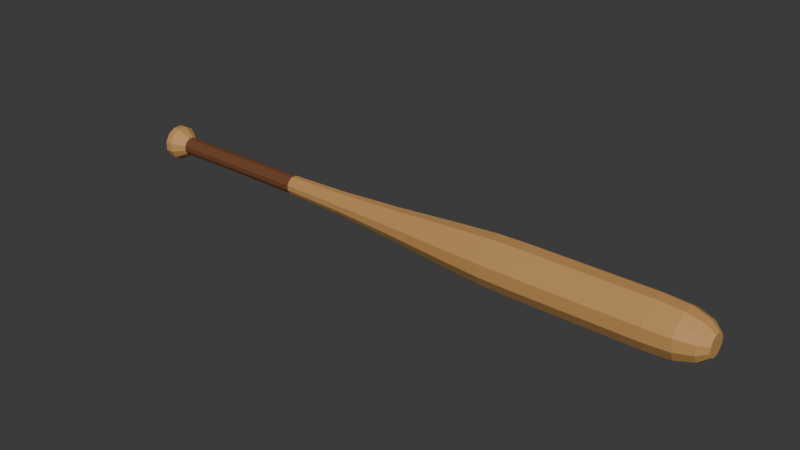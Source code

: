 # Source: source.blend  (saved by Blender 4.3.34; exported with 4.5.12 LTS)
import bpy
from mathutils import Matrix  # noqa: F401  (used for matrix-valued properties, if any)

bpy.ops.wm.read_factory_settings(use_empty=True)
scene = bpy.context.scene
scene.name = 'Scene'

# ---- collections
col_collection = bpy.data.collections.new('Collection'); scene.collection.children.link(col_collection)

# ---- materials (node trees are filled in below, after node groups)
mat_body_honeytimber = bpy.data.materials.new('Body_HoneyTimber')
mat_body_honeytimber.diffuse_color = (0.55, 0.29, 0.095, 1.0)
mat_handle_darkwalnut = bpy.data.materials.new('Handle_DarkWalnut')
mat_handle_darkwalnut.diffuse_color = (0.16, 0.055, 0.018, 1.0)

# ---- material node trees
mat_body_honeytimber.use_nodes = True; mat_body_honeytimber.node_tree.nodes.clear()
_N = mat_body_honeytimber.node_tree.nodes; _L = mat_body_honeytimber.node_tree.links
n0 = _N.new('ShaderNodeBsdfPrincipled'); n0.name = 'Principled BSDF'; n0.location = (10, 300)
n0.inputs[0].default_value = (0.55, 0.29, 0.095, 1.0)
n0.inputs[2].default_value = 0.66
n1 = _N.new('ShaderNodeOutputMaterial'); n1.name = 'Material Output'; n1.location = (300, 300)
_L.new(n0.outputs[0], n1.inputs[0])
n1.is_active_output = True
mat_handle_darkwalnut.use_nodes = True; mat_handle_darkwalnut.node_tree.nodes.clear()
_N = mat_handle_darkwalnut.node_tree.nodes; _L = mat_handle_darkwalnut.node_tree.links
n0 = _N.new('ShaderNodeBsdfPrincipled'); n0.name = 'Principled BSDF'; n0.location = (10, 300)
n0.inputs[0].default_value = (0.16, 0.055, 0.018, 1.0)
n0.inputs[2].default_value = 0.73
n1 = _N.new('ShaderNodeOutputMaterial'); n1.name = 'Material Output'; n1.location = (300, 300)
_L.new(n0.outputs[0], n1.inputs[0])
n1.is_active_output = True

# ---- world
world_world = bpy.data.worlds.new('World'); scene.world = world_world
world_world.use_nodes = True; world_world.node_tree.nodes.clear()
_N = world_world.node_tree.nodes; _L = world_world.node_tree.links
n0 = _N.new('ShaderNodeOutputWorld'); n0.name = 'World Output'; n0.location = (300, 300)
n1 = _N.new('ShaderNodeBackground'); n1.name = 'Background'; n1.location = (10, 300)
n1.inputs[0].default_value = (0.05088, 0.05088, 0.05088, 1.0)
_L.new(n1.outputs[0], n0.inputs[0])
n0.is_active_output = True
world_world.color = (0.05088, 0.05088, 0.05088)
world_world.sun_shadow_jitter_overblur = 0.0

# ---- meshes
me_continuousknobhandletaperandbarrel = bpy.data.meshes.new('ContinuousKnobHandleTaperAndBarrel')
me_continuousknobhandletaperandbarrel.from_pydata([(-0.425, 0.01932, 0.03802), (-0.425, 0.01414, 0.04698), (-0.421, 0.01697, 0.04981), (-0.421, 0.02318, 0.03905), (-0.425, 0.005176, 0.05216), (-0.421, 0.006212, 0.05602), (-0.425, -0.005176, 0.05216), (-0.421, -0.006212, 0.05602), (-0.425, -0.01414, 0.04698), (-0.421, -0.01697, 0.04981), (-0.425, -0.01932, 0.03802), (-0.421, -0.02318, 0.03905), (-0.425, -0.01932, 0.02767), (-0.421, -0.02318, 0.02663), (-0.425, -0.01414, 0.0187), (-0.421, -0.01697, 0.01587), (-0.425, -0.005176, 0.01352), (-0.421, -0.006212, 0.009659), (-0.425, 0.005176, 0.01352), (-0.421, 0.006212, 0.009659), (-0.425, 0.01414, 0.0187), (-0.421, 0.01697, 0.01587), (-0.425, 0.01932, 0.02767), (-0.421, 0.02318, 0.02663), (-0.411, 0.01697, 0.04981), (-0.411, 0.02318, 0.03905), (-0.411, 0.006212, 0.05602), (-0.411, -0.006212, 0.05602), (-0.411, -0.01697, 0.04981), (-0.411, -0.02318, 0.03905), (-0.411, -0.02318, 0.02663), (-0.411, -0.01697, 0.01587), (-0.411, -0.006212, 0.009659), (-0.411, 0.006212, 0.009659), (-0.411, 0.01697, 0.01587), (-0.411, 0.02318, 0.02663), (-0.401, 0.01273, 0.04557), (-0.401, 0.01739, 0.0375), (-0.401, 0.004659, 0.05023), (-0.401, -0.004659, 0.05023), (-0.401, -0.01273, 0.04557), (-0.401, -0.01739, 0.0375), (-0.401, -0.01739, 0.02818), (-0.401, -0.01273, 0.02011), (-0.401, -0.004659, 0.01545), (-0.401, 0.004659, 0.01545), (-0.401, 0.01273, 0.02011), (-0.401, 0.01739, 0.02818), (-0.393, 0.009051, 0.04189), (-0.393, 0.01236, 0.03615), (-0.393, 0.003313, 0.04521), (-0.393, -0.003313, 0.04521), (-0.393, -0.009051, 0.04189), (-0.393, -0.01236, 0.03615), (-0.393, -0.01236, 0.02953), (-0.393, -0.009051, 0.02379), (-0.393, -0.003313, 0.02048), (-0.393, 0.003313, 0.02048), (-0.393, 0.009051, 0.02379), (-0.393, 0.01236, 0.02953), (-0.315, 0.008839, 0.04168), (-0.315, 0.01207, 0.03608), (-0.315, 0.003235, 0.04492), (-0.315, -0.003235, 0.04492), (-0.315, -0.008839, 0.04168), (-0.315, -0.01207, 0.03608), (-0.315, -0.01207, 0.02961), (-0.315, -0.008839, 0.024), (-0.315, -0.003235, 0.02077), (-0.315, 0.003235, 0.02077), (-0.315, 0.008839, 0.024), (-0.315, 0.01207, 0.02961), (-0.185, 0.009192, 0.04203), (-0.185, 0.01256, 0.03621), (-0.185, 0.003365, 0.0454), (-0.185, -0.003365, 0.0454), (-0.185, -0.009192, 0.04203), (-0.185, -0.01256, 0.03621), (-0.185, -0.01256, 0.02948), (-0.185, -0.009192, 0.02365), (-0.185, -0.003365, 0.02028), (-0.185, 0.003365, 0.02028), (-0.185, 0.009192, 0.02365), (-0.185, 0.01256, 0.02948), (-0.1, 0.01096, 0.0438), (-0.1, 0.01497, 0.03685), (-0.1, 0.004012, 0.04781), (-0.1, -0.004012, 0.04781), (-0.1, -0.01096, 0.0438), (-0.1, -0.01497, 0.03685), (-0.1, -0.01497, 0.02883), (-0.1, -0.01096, 0.02188), (-0.1, -0.004012, 0.01787), (-0.1, 0.004012, 0.01787), (-0.1, 0.01096, 0.02188), (-0.1, 0.01497, 0.02883), (-0.005, 0.0152, 0.04804), (-0.005, 0.02077, 0.03841), (-0.005, 0.005565, 0.05361), (-0.005, -0.005565, 0.05361), (-0.005, -0.0152, 0.04804), (-0.005, -0.02077, 0.03841), (-0.005, -0.02077, 0.02728), (-0.005, -0.0152, 0.01764), (-0.005, -0.005565, 0.01207), (-0.005, 0.005565, 0.01207), (-0.005, 0.0152, 0.01764), (-0.005, 0.02077, 0.02728), (0.085, 0.02051, 0.05335), (0.085, 0.02801, 0.04035), (0.085, 0.007506, 0.06085), (0.085, -0.007506, 0.06085), (0.085, -0.02051, 0.05335), (0.085, -0.02801, 0.04035), (0.085, -0.02801, 0.02534), (0.085, -0.02051, 0.01234), (0.085, -0.007506, 0.00483), (0.085, 0.007506, 0.00483), (0.085, 0.02051, 0.01234), (0.085, 0.02801, 0.02534), (0.14, 0.02333, 0.05618), (0.14, 0.03188, 0.04138), (0.14, 0.008541, 0.06472), (0.14, -0.008541, 0.06472), (0.14, -0.02333, 0.05618), (0.14, -0.03188, 0.04138), (0.14, -0.03188, 0.0243), (0.14, -0.02333, 0.009507), (0.14, -0.008541, 0.0009659), (0.14, 0.008541, 0.0009659), (0.14, 0.02333, 0.009507), (0.14, 0.03188, 0.0243), (0.185, 0.02404, 0.05688), (0.185, 0.03284, 0.04164), (0.185, 0.0088, 0.06568), (0.185, -0.0088, 0.06568), (0.185, -0.02404, 0.05688), (0.185, -0.03284, 0.04164), (0.185, -0.03284, 0.02404), (0.185, -0.02404, 0.0088), (0.185, -0.0088, 0.0), (0.185, 0.0088, 0.0), (0.185, 0.02404, 0.0088), (0.185, 0.03284, 0.02404), (0.355, 0.02404, 0.05688), (0.355, 0.03284, 0.04164), (0.355, 0.0088, 0.06568), (0.355, -0.0088, 0.06568), (0.355, -0.02404, 0.05688), (0.355, -0.03284, 0.04164), (0.355, -0.03284, 0.02404), (0.355, -0.02404, 0.0088), (0.355, -0.0088, 0.0), (0.355, 0.0088, 0.0), (0.355, 0.02404, 0.0088), (0.355, 0.03284, 0.02404), (0.39, 0.02263, 0.05547), (0.39, 0.03091, 0.04112), (0.39, 0.008282, 0.06375), (0.39, -0.008282, 0.06375), (0.39, -0.02263, 0.05547), (0.39, -0.03091, 0.04112), (0.39, -0.03091, 0.02456), (0.39, -0.02263, 0.01021), (0.39, -0.008282, 0.001932), (0.39, 0.008282, 0.001932), (0.39, 0.02263, 0.01021), (0.39, 0.03091, 0.02456), (0.413, 0.01768, 0.05052), (0.413, 0.02415, 0.03931), (0.413, 0.00647, 0.05699), (0.413, -0.00647, 0.05699), (0.413, -0.01768, 0.05052), (0.413, -0.02415, 0.03931), (0.413, -0.02415, 0.02637), (0.413, -0.01768, 0.01516), (0.413, -0.00647, 0.008693), (0.413, 0.00647, 0.008693), (0.413, 0.01768, 0.01516), (0.413, 0.02415, 0.02637), (0.425, 0.01061, 0.04345), (0.425, 0.01449, 0.03672), (0.425, 0.003882, 0.04733), (0.425, -0.003882, 0.04733), (0.425, -0.01061, 0.04345), (0.425, -0.01449, 0.03672), (0.425, -0.01449, 0.02896), (0.425, -0.01061, 0.02223), (0.425, -0.003882, 0.01835), (0.425, 0.003882, 0.01835), (0.425, 0.01061, 0.02223), (0.425, 0.01449, 0.02896), (-0.425, 0.0, 0.03284), (0.425, 0.0, 0.03284)], [], [(0, 1, 2), (0, 2, 3), (1, 4, 5), (1, 5, 2), (4, 6, 7), (4, 7, 5), (6, 8, 9), (6, 9, 7), (8, 10, 11), (8, 11, 9), (10, 12, 13), (10, 13, 11), (12, 14, 15), (12, 15, 13), (14, 16, 17), (14, 17, 15), (16, 18, 19), (16, 19, 17), (18, 20, 21), (18, 21, 19), (20, 22, 23), (20, 23, 21), (22, 0, 3), (22, 3, 23), (3, 2, 24), (3, 24, 25), (2, 5, 26), (2, 26, 24), (5, 7, 27), (5, 27, 26), (7, 9, 28), (7, 28, 27), (9, 11, 29), (9, 29, 28), (11, 13, 30), (11, 30, 29), (13, 15, 31), (13, 31, 30), (15, 17, 32), (15, 32, 31), (17, 19, 33), (17, 33, 32), (19, 21, 34), (19, 34, 33), (21, 23, 35), (21, 35, 34), (23, 3, 25), (23, 25, 35), (25, 24, 36), (25, 36, 37), (24, 26, 38), (24, 38, 36), (26, 27, 39), (26, 39, 38), (27, 28, 40), (27, 40, 39), (28, 29, 41), (28, 41, 40), (29, 30, 42), (29, 42, 41), (30, 31, 43), (30, 43, 42), (31, 32, 44), (31, 44, 43), (32, 33, 45), (32, 45, 44), (33, 34, 46), (33, 46, 45), (34, 35, 47), (34, 47, 46), (35, 25, 37), (35, 37, 47), (37, 36, 48), (37, 48, 49), (36, 38, 50), (36, 50, 48), (38, 39, 51), (38, 51, 50), (39, 40, 52), (39, 52, 51), (40, 41, 53), (40, 53, 52), (41, 42, 54), (41, 54, 53), (42, 43, 55), (42, 55, 54), (43, 44, 56), (43, 56, 55), (44, 45, 57), (44, 57, 56), (45, 46, 58), (45, 58, 57), (46, 47, 59), (46, 59, 58), (47, 37, 49), (47, 49, 59), (49, 48, 60), (49, 60, 61), (48, 50, 62), (48, 62, 60), (50, 51, 63), (50, 63, 62), (51, 52, 64), (51, 64, 63), (52, 53, 65), (52, 65, 64), (53, 54, 66), (53, 66, 65), (54, 55, 67), (54, 67, 66), (55, 56, 68), (55, 68, 67), (56, 57, 69), (56, 69, 68), (57, 58, 70), (57, 70, 69), (58, 59, 71), (58, 71, 70), (59, 49, 61), (59, 61, 71), (61, 60, 72), (61, 72, 73), (60, 62, 74), (60, 74, 72), (62, 63, 75), (62, 75, 74), (63, 64, 76), (63, 76, 75), (64, 65, 77), (64, 77, 76), (65, 66, 78), (65, 78, 77), (66, 67, 79), (66, 79, 78), (67, 68, 80), (67, 80, 79), (68, 69, 81), (68, 81, 80), (69, 70, 82), (69, 82, 81), (70, 71, 83), (70, 83, 82), (71, 61, 73), (71, 73, 83), (73, 72, 84), (73, 84, 85), (72, 74, 86), (72, 86, 84), (74, 75, 87), (74, 87, 86), (75, 76, 88), (75, 88, 87), (76, 77, 89), (76, 89, 88), (77, 78, 90), (77, 90, 89), (78, 79, 91), (78, 91, 90), (79, 80, 92), (79, 92, 91), (80, 81, 93), (80, 93, 92), (81, 82, 94), (81, 94, 93), (82, 83, 95), (82, 95, 94), (83, 73, 85), (83, 85, 95), (85, 84, 96), (85, 96, 97), (84, 86, 98), (84, 98, 96), (86, 87, 99), (86, 99, 98), (87, 88, 100), (87, 100, 99), (88, 89, 101), (88, 101, 100), (89, 90, 102), (89, 102, 101), (90, 91, 103), (90, 103, 102), (91, 92, 104), (91, 104, 103), (92, 93, 105), (92, 105, 104), (93, 94, 106), (93, 106, 105), (94, 95, 107), (94, 107, 106), (95, 85, 97), (95, 97, 107), (97, 96, 108), (97, 108, 109), (96, 98, 110), (96, 110, 108), (98, 99, 111), (98, 111, 110), (99, 100, 112), (99, 112, 111), (100, 101, 113), (100, 113, 112), (101, 102, 114), (101, 114, 113), (102, 103, 115), (102, 115, 114), (103, 104, 116), (103, 116, 115), (104, 105, 117), (104, 117, 116), (105, 106, 118), (105, 118, 117), (106, 107, 119), (106, 119, 118), (107, 97, 109), (107, 109, 119), (109, 108, 120), (109, 120, 121), (108, 110, 122), (108, 122, 120), (110, 111, 123), (110, 123, 122), (111, 112, 124), (111, 124, 123), (112, 113, 125), (112, 125, 124), (113, 114, 126), (113, 126, 125), (114, 115, 127), (114, 127, 126), (115, 116, 128), (115, 128, 127), (116, 117, 129), (116, 129, 128), (117, 118, 130), (117, 130, 129), (118, 119, 131), (118, 131, 130), (119, 109, 121), (119, 121, 131), (121, 120, 132), (121, 132, 133), (120, 122, 134), (120, 134, 132), (122, 123, 135), (122, 135, 134), (123, 124, 136), (123, 136, 135), (124, 125, 137), (124, 137, 136), (125, 126, 138), (125, 138, 137), (126, 127, 139), (126, 139, 138), (127, 128, 140), (127, 140, 139), (128, 129, 141), (128, 141, 140), (129, 130, 142), (129, 142, 141), (130, 131, 143), (130, 143, 142), (131, 121, 133), (131, 133, 143), (133, 132, 144), (133, 144, 145), (132, 134, 146), (132, 146, 144), (134, 135, 147), (134, 147, 146), (135, 136, 148), (135, 148, 147), (136, 137, 149), (136, 149, 148), (137, 138, 150), (137, 150, 149), (138, 139, 151), (138, 151, 150), (139, 140, 152), (139, 152, 151), (140, 141, 153), (140, 153, 152), (141, 142, 154), (141, 154, 153), (142, 143, 155), (142, 155, 154), (143, 133, 145), (143, 145, 155), (145, 144, 156), (145, 156, 157), (144, 146, 158), (144, 158, 156), (146, 147, 159), (146, 159, 158), (147, 148, 160), (147, 160, 159), (148, 149, 161), (148, 161, 160), (149, 150, 162), (149, 162, 161), (150, 151, 163), (150, 163, 162), (151, 152, 164), (151, 164, 163), (152, 153, 165), (152, 165, 164), (153, 154, 166), (153, 166, 165), (154, 155, 167), (154, 167, 166), (155, 145, 157), (155, 157, 167), (157, 156, 168), (157, 168, 169), (156, 158, 170), (156, 170, 168), (158, 159, 171), (158, 171, 170), (159, 160, 172), (159, 172, 171), (160, 161, 173), (160, 173, 172), (161, 162, 174), (161, 174, 173), (162, 163, 175), (162, 175, 174), (163, 164, 176), (163, 176, 175), (164, 165, 177), (164, 177, 176), (165, 166, 178), (165, 178, 177), (166, 167, 179), (166, 179, 178), (167, 157, 169), (167, 169, 179), (169, 168, 180), (169, 180, 181), (168, 170, 182), (168, 182, 180), (170, 171, 183), (170, 183, 182), (171, 172, 184), (171, 184, 183), (172, 173, 185), (172, 185, 184), (173, 174, 186), (173, 186, 185), (174, 175, 187), (174, 187, 186), (175, 176, 188), (175, 188, 187), (176, 177, 189), (176, 189, 188), (177, 178, 190), (177, 190, 189), (178, 179, 191), (178, 191, 190), (179, 169, 181), (179, 181, 191), (1, 0, 192), (4, 1, 192), (6, 4, 192), (8, 6, 192), (10, 8, 192), (12, 10, 192), (14, 12, 192), (16, 14, 192), (18, 16, 192), (20, 18, 192), (22, 20, 192), (0, 22, 192), (193, 181, 180), (193, 180, 182), (193, 182, 183), (193, 183, 184), (193, 184, 185), (193, 185, 186), (193, 186, 187), (193, 187, 188), (193, 188, 189), (193, 189, 190), (193, 190, 191), (193, 191, 181)])
me_continuousknobhandletaperandbarrel.polygons.foreach_set('material_index', [0, 0, 0, 0, 0, 0, 0, 0, 0, 0, 0, 0, 0, 0, 0, 0, 0, 0, 0, 0, 0, 0, 0, 0, 0, 0, 0, 0, 0, 0, 0, 0, 0, 0, 0, 0, 0, 0, 0, 0, 0, 0, 0, 0, 0, 0, 0, 0, 0, 0, 0, 0, 0, 0, 0, 0, 0, 0, 0, 0, 0, 0, 0, 0, 0, 0, 0, 0, 0, 0, 0, 0, 0, 0, 0, 0, 0, 0, 0, 0, 0, 0, 0, 0, 0, 0, 0, 0, 0, 0, 0, 0, 0, 0, 0, 0, 1, 1, 1, 1, 1, 1, 1, 1, 1, 1, 1, 1, 1, 1, 1, 1, 1, 1, 1, 1, 1, 1, 1, 1, 1, 1, 1, 1, 1, 1, 1, 1, 1, 1, 1, 1, 1, 1, 1, 1, 1, 1, 1, 1, 1, 1, 1, 1, 0, 0, 0, 0, 0, 0, 0, 0, 0, 0, 0, 0, 0, 0, 0, 0, 0, 0, 0, 0, 0, 0, 0, 0, 0, 0, 0, 0, 0, 0, 0, 0, 0, 0, 0, 0, 0, 0, 0, 0, 0, 0, 0, 0, 0, 0, 0, 0, 0, 0, 0, 0, 0, 0, 0, 0, 0, 0, 0, 0, 0, 0, 0, 0, 0, 0, 0, 0, 0, 0, 0, 0, 0, 0, 0, 0, 0, 0, 0, 0, 0, 0, 0, 0, 0, 0, 0, 0, 0, 0, 0, 0, 0, 0, 0, 0, 0, 0, 0, 0, 0, 0, 0, 0, 0, 0, 0, 0, 0, 0, 0, 0, 0, 0, 0, 0, 0, 0, 0, 0, 0, 0, 0, 0, 0, 0, 0, 0, 0, 0, 0, 0, 0, 0, 0, 0, 0, 0, 0, 0, 0, 0, 0, 0, 0, 0, 0, 0, 0, 0, 0, 0, 0, 0, 0, 0, 0, 0, 0, 0, 0, 0, 0, 0, 0, 0, 0, 0, 0, 0, 0, 0, 0, 0, 0, 0, 0, 0, 0, 0, 0, 0, 0, 0, 0, 0, 0, 0, 0, 0, 0, 0, 0, 0, 0, 0, 0, 0, 0, 0, 0, 0, 0, 0, 0, 0, 0, 0, 0, 0, 0, 0, 0, 0, 0, 0, 0, 0, 0, 0, 0, 0, 0, 0, 0, 0, 0, 0, 0, 0, 0, 0, 0, 0, 0, 0, 0, 0, 0, 0])
me_continuousknobhandletaperandbarrel.materials.append(mat_body_honeytimber)
me_continuousknobhandletaperandbarrel.materials.append(mat_handle_darkwalnut)
me_continuousknobhandletaperandbarrel.update()

# ---- objects
ob_onecontinuousknobbedbaseballbat = bpy.data.objects.new('OneContinuousKnobbedBaseballBat', None)
ob_continuousknobhandletaperandbarrel = bpy.data.objects.new('ContinuousKnobHandleTaperAndBarrel', me_continuousknobhandletaperandbarrel)

# ---- transforms, parenting, visibility, modifiers, constraints
ob_onecontinuousknobbedbaseballbat.location = (0.0, 0.0, 0.0)
ob_continuousknobhandletaperandbarrel.parent = ob_onecontinuousknobbedbaseballbat
ob_continuousknobhandletaperandbarrel.location = (0.0, 0.0, 0.0)

# ---- collection membership
scene.collection.objects.link(ob_onecontinuousknobbedbaseballbat)
scene.collection.objects.link(ob_continuousknobhandletaperandbarrel)

# ---- scene / render settings (as saved in the file)
scene.frame_start = 1; scene.frame_end = 250; scene.frame_set(1)
scene.render.engine = 'CYCLES'
scene.render.use_compositing = False
scene.cycles.use_denoising = False
scene.cycles.samples = 128
scene.cycles.use_adaptive_sampling = False
scene.cycles.seed = 17
bpy.context.view_layer.update()

# ---- added for rendering (the .blend has no active camera and no usable light): camera, sun
cam_auto = bpy.data.cameras.new('AutoCamera')
cam_auto.lens = 50.0
cam_auto.sensor_width = 36.0
cam_auto.clip_end = 1000.0
ob_auto_camera = bpy.data.objects.new('AutoCamera', cam_auto)
scene.collection.objects.link(ob_auto_camera)
ob_auto_camera.location = (0.791123, -0.949348, 0.66574)
ob_auto_camera.rotation_euler = (1.09748, -7.21219e-08, 0.694738)
scene.camera = ob_auto_camera
light_auto_sun = bpy.data.lights.new('AutoSun', 'SUN')
light_auto_sun.energy = 3.0
light_auto_sun.angle = 0.0523599
ob_auto_sun = bpy.data.objects.new('AutoSun', light_auto_sun)
scene.collection.objects.link(ob_auto_sun)
ob_auto_sun.rotation_euler = (0.872665, 0.174533, 0.523599)
bpy.context.view_layer.update()
